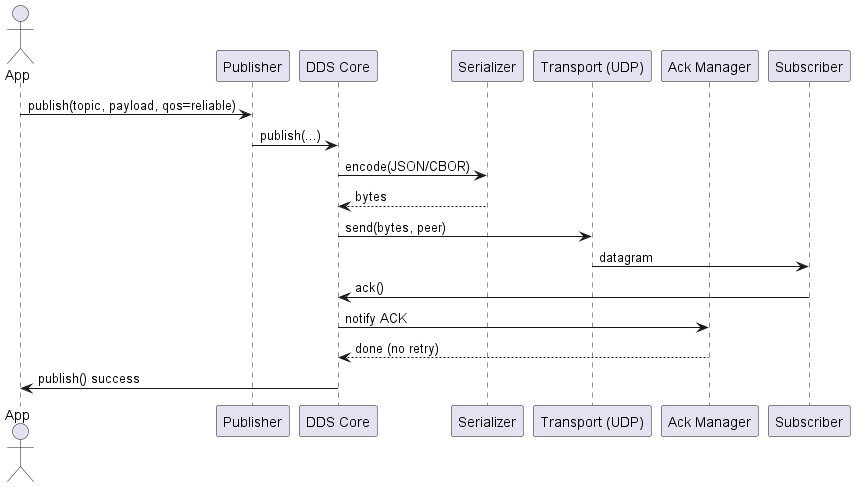

The diagram above was rendered by PlantUML. Its source (embedded in the PNG):
@startuml
actor App
participant "Publisher" as Pub
participant "DDS Core" as Core
participant "Serializer" as Ser
participant "Transport (UDP)" as Udp
participant "Ack Manager" as Ack
participant "Subscriber" as Sub

App -> Pub: publish(topic, payload, qos=reliable)
Pub -> Core: publish(...)
Core -> Ser: encode(JSON/CBOR)
Ser --> Core: bytes
Core -> Udp: send(bytes, peer)
Udp -> Sub: datagram
Sub -> Core: ack()
Core -> Ack: notify ACK
Ack --> Core: done (no retry)
Core -> App: publish() success
@enduml